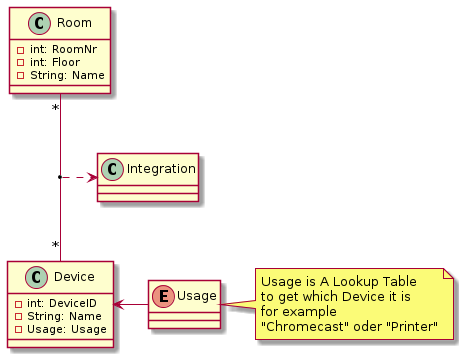

The diagram above was rendered by PlantUML. Its source (embedded in the PNG):
@startuml

class Device{
- int: DeviceID
- String: Name
- Usage: Usage
}



enum Usage{

}

class Room{
- int: RoomNr
- int: Floor
- String: Name
}

Room "*"--"*" Device
(Room, Device) ..> Integration

Device <-r- Usage

note as Note
    Usage is A Lookup Table
    to get which Device it is
    for example
    "Chromecast" oder "Printer"
end note

Note -l- Usage
@enduml